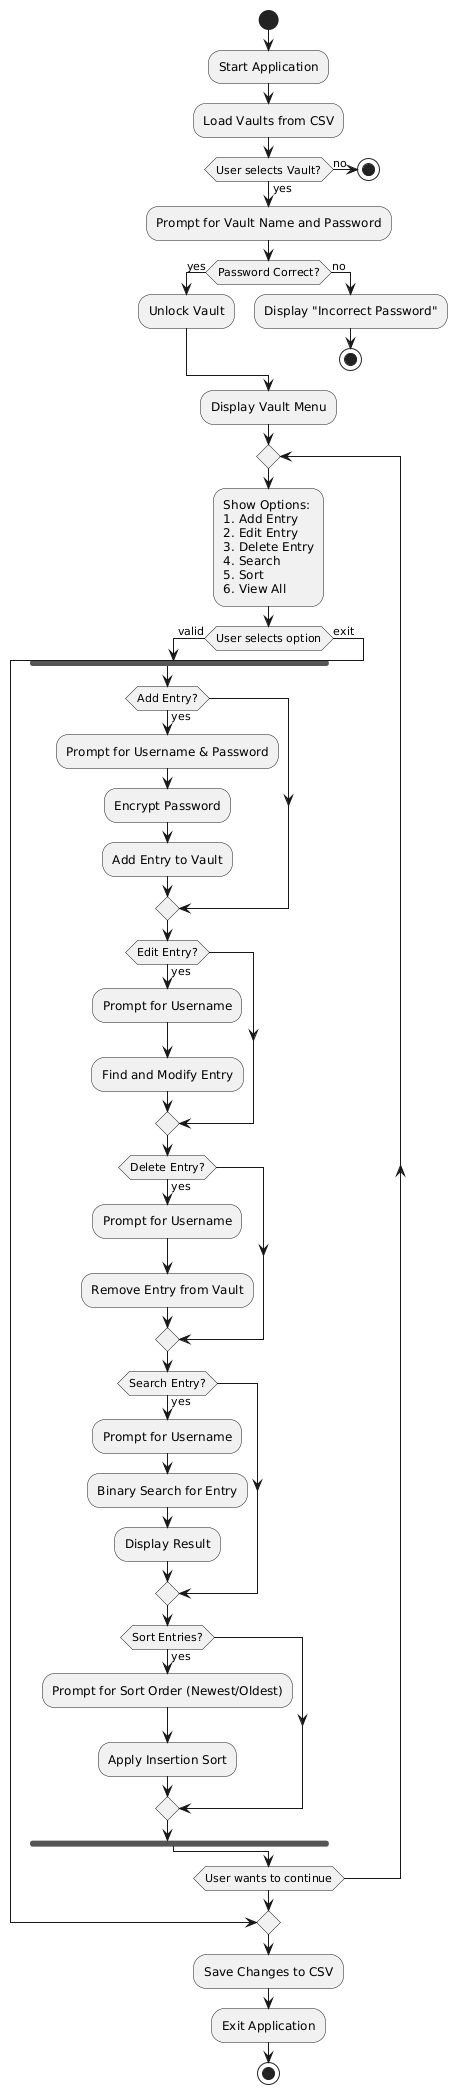

The diagram above was rendered by PlantUML. Its source (embedded in the PNG):
@startuml
start

:Start Application;
:Load Vaults from CSV;

if (User selects Vault?) then (yes)
  :Prompt for Vault Name and Password;
  if (Password Correct?) then (yes)
    :Unlock Vault;
  else (no)
    :Display "Incorrect Password";
    stop
  endif
else (no)
  stop
endif

:Display Vault Menu;

repeat
  :Show Options:\n1. Add Entry\n2. Edit Entry\n3. Delete Entry\n4. Search\n5. Sort\n6. View All;
  if (User selects option) then (valid)
    fork
      if (Add Entry?) then (yes)
        :Prompt for Username & Password;
        :Encrypt Password;
        :Add Entry to Vault;
      endif

      if (Edit Entry?) then (yes)
        :Prompt for Username;
        :Find and Modify Entry;
      endif

      if (Delete Entry?) then (yes)
        :Prompt for Username;
        :Remove Entry from Vault;
      endif

      if (Search Entry?) then (yes)
        :Prompt for Username;
        :Binary Search for Entry;
        :Display Result;
      endif

      if (Sort Entries?) then (yes)
        :Prompt for Sort Order (Newest/Oldest);
        :Apply Insertion Sort;
      endif
    end fork
  else (exit)
    break
  endif
repeat while (User wants to continue)

:Save Changes to CSV;
:Exit Application;

stop
@enduml